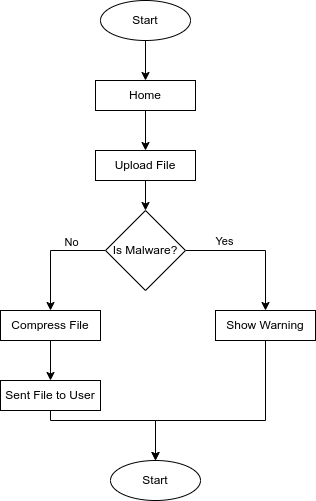

The diagram above was exported from draw.io. Its source (the exported page's mxGraphModel, read from the mxfile embedded in the PNG):
<mxGraphModel dx="679" dy="335" grid="1" gridSize="10" guides="1" tooltips="1" connect="1" arrows="1" fold="1" page="1" pageScale="1" pageWidth="850" pageHeight="1100" math="0" shadow="0">
  <root>
    <mxCell id="0" />
    <mxCell id="1" parent="0" />
    <mxCell id="r_iZXpGA1jUI06cDA-Xw-18" style="edgeStyle=orthogonalEdgeStyle;rounded=0;orthogonalLoop=1;jettySize=auto;html=1;entryX=0.5;entryY=0;entryDx=0;entryDy=0;" edge="1" parent="1" source="r_iZXpGA1jUI06cDA-Xw-2" target="r_iZXpGA1jUI06cDA-Xw-3">
      <mxGeometry relative="1" as="geometry" />
    </mxCell>
    <mxCell id="r_iZXpGA1jUI06cDA-Xw-2" value="Start" style="ellipse;whiteSpace=wrap;html=1;" vertex="1" parent="1">
      <mxGeometry x="395" y="100" width="90" height="40" as="geometry" />
    </mxCell>
    <mxCell id="r_iZXpGA1jUI06cDA-Xw-19" style="edgeStyle=orthogonalEdgeStyle;rounded=0;orthogonalLoop=1;jettySize=auto;html=1;" edge="1" parent="1" source="r_iZXpGA1jUI06cDA-Xw-3" target="r_iZXpGA1jUI06cDA-Xw-17">
      <mxGeometry relative="1" as="geometry" />
    </mxCell>
    <mxCell id="r_iZXpGA1jUI06cDA-Xw-3" value="Home" style="rounded=0;whiteSpace=wrap;html=1;" vertex="1" parent="1">
      <mxGeometry x="390" y="180" width="100" height="30" as="geometry" />
    </mxCell>
    <mxCell id="r_iZXpGA1jUI06cDA-Xw-23" style="edgeStyle=orthogonalEdgeStyle;rounded=0;orthogonalLoop=1;jettySize=auto;html=1;" edge="1" parent="1" source="r_iZXpGA1jUI06cDA-Xw-4" target="r_iZXpGA1jUI06cDA-Xw-11">
      <mxGeometry relative="1" as="geometry" />
    </mxCell>
    <mxCell id="r_iZXpGA1jUI06cDA-Xw-4" value="Compress File" style="rounded=0;whiteSpace=wrap;html=1;" vertex="1" parent="1">
      <mxGeometry x="295" y="410" width="100" height="30" as="geometry" />
    </mxCell>
    <mxCell id="r_iZXpGA1jUI06cDA-Xw-21" style="edgeStyle=orthogonalEdgeStyle;rounded=0;orthogonalLoop=1;jettySize=auto;html=1;" edge="1" parent="1" source="r_iZXpGA1jUI06cDA-Xw-5" target="r_iZXpGA1jUI06cDA-Xw-4">
      <mxGeometry relative="1" as="geometry" />
    </mxCell>
    <mxCell id="r_iZXpGA1jUI06cDA-Xw-26" value="No" style="edgeLabel;html=1;align=center;verticalAlign=middle;resizable=0;points=[];" vertex="1" connectable="0" parent="r_iZXpGA1jUI06cDA-Xw-21">
      <mxGeometry x="-0.4087" relative="1" as="geometry">
        <mxPoint y="-8" as="offset" />
      </mxGeometry>
    </mxCell>
    <mxCell id="r_iZXpGA1jUI06cDA-Xw-22" style="edgeStyle=orthogonalEdgeStyle;rounded=0;orthogonalLoop=1;jettySize=auto;html=1;" edge="1" parent="1" source="r_iZXpGA1jUI06cDA-Xw-5" target="r_iZXpGA1jUI06cDA-Xw-12">
      <mxGeometry relative="1" as="geometry" />
    </mxCell>
    <mxCell id="r_iZXpGA1jUI06cDA-Xw-27" value="Yes" style="edgeLabel;html=1;align=center;verticalAlign=middle;resizable=0;points=[];" vertex="1" connectable="0" parent="r_iZXpGA1jUI06cDA-Xw-22">
      <mxGeometry x="-0.4483" y="2" relative="1" as="geometry">
        <mxPoint y="-7" as="offset" />
      </mxGeometry>
    </mxCell>
    <mxCell id="r_iZXpGA1jUI06cDA-Xw-5" value="Is Malware?" style="rhombus;whiteSpace=wrap;html=1;" vertex="1" parent="1">
      <mxGeometry x="400" y="310" width="80" height="80" as="geometry" />
    </mxCell>
    <mxCell id="r_iZXpGA1jUI06cDA-Xw-24" style="edgeStyle=orthogonalEdgeStyle;rounded=0;orthogonalLoop=1;jettySize=auto;html=1;entryX=0.5;entryY=0;entryDx=0;entryDy=0;" edge="1" parent="1" source="r_iZXpGA1jUI06cDA-Xw-11" target="r_iZXpGA1jUI06cDA-Xw-14">
      <mxGeometry relative="1" as="geometry">
        <Array as="points">
          <mxPoint x="450" y="520" />
        </Array>
      </mxGeometry>
    </mxCell>
    <mxCell id="r_iZXpGA1jUI06cDA-Xw-11" value="Sent File to User" style="rounded=0;whiteSpace=wrap;html=1;" vertex="1" parent="1">
      <mxGeometry x="295" y="480" width="100" height="30" as="geometry" />
    </mxCell>
    <mxCell id="r_iZXpGA1jUI06cDA-Xw-25" style="edgeStyle=orthogonalEdgeStyle;rounded=0;orthogonalLoop=1;jettySize=auto;html=1;entryX=0.5;entryY=0;entryDx=0;entryDy=0;" edge="1" parent="1" source="r_iZXpGA1jUI06cDA-Xw-12" target="r_iZXpGA1jUI06cDA-Xw-14">
      <mxGeometry relative="1" as="geometry">
        <Array as="points">
          <mxPoint x="560" y="520" />
          <mxPoint x="450" y="520" />
        </Array>
      </mxGeometry>
    </mxCell>
    <mxCell id="r_iZXpGA1jUI06cDA-Xw-12" value="Show Warning" style="rounded=0;whiteSpace=wrap;html=1;" vertex="1" parent="1">
      <mxGeometry x="510" y="410" width="100" height="30" as="geometry" />
    </mxCell>
    <mxCell id="r_iZXpGA1jUI06cDA-Xw-14" value="Start" style="ellipse;whiteSpace=wrap;html=1;" vertex="1" parent="1">
      <mxGeometry x="405" y="560" width="90" height="40" as="geometry" />
    </mxCell>
    <mxCell id="r_iZXpGA1jUI06cDA-Xw-20" style="edgeStyle=orthogonalEdgeStyle;rounded=0;orthogonalLoop=1;jettySize=auto;html=1;" edge="1" parent="1" source="r_iZXpGA1jUI06cDA-Xw-17" target="r_iZXpGA1jUI06cDA-Xw-5">
      <mxGeometry relative="1" as="geometry" />
    </mxCell>
    <mxCell id="r_iZXpGA1jUI06cDA-Xw-17" value="Upload File" style="rounded=0;whiteSpace=wrap;html=1;" vertex="1" parent="1">
      <mxGeometry x="390" y="250" width="100" height="30" as="geometry" />
    </mxCell>
  </root>
</mxGraphModel>